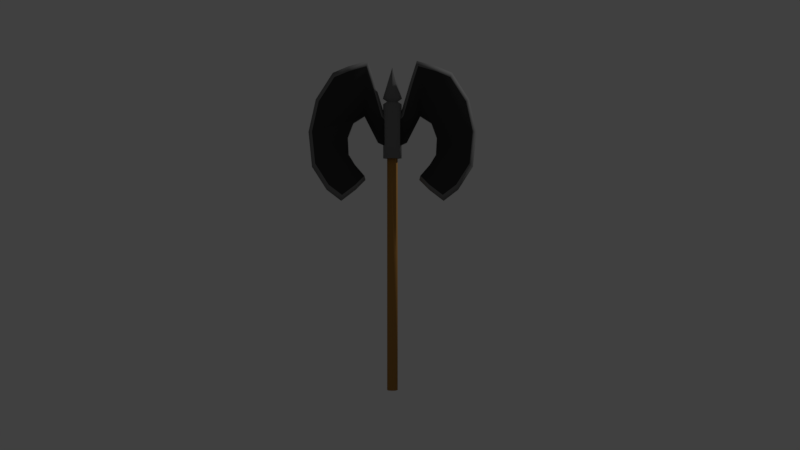 # Source: machado.blend  (saved by Blender 2.79.0; exported with 4.5.12 LTS)
import bpy
from mathutils import Matrix  # noqa: F401  (used for matrix-valued properties, if any)

bpy.ops.wm.read_factory_settings(use_empty=True)
scene = bpy.context.scene
scene.name = 'Scene'

# ---- collections
col_collection_1 = bpy.data.collections.new('Collection 1'); scene.collection.children.link(col_collection_1)

# ---- materials (node trees are filled in below, after node groups)
mat_corpo_001 = bpy.data.materials.new('corpo.001')
mat_corpo_001.alpha_threshold = 0.0
mat_corpo_001.use_transparent_shadow = False
mat_corpo_001.diffuse_color = (0.8, 0.4722, 0.2239, 1.0)
mat_corpo_001.specular_color = (0.7991, 0.4735, 0.2232)
mat_corpo_001.roughness = 0.5
mat_corpo_001.specular_intensity = 0.09091
mat_olhos_001 = bpy.data.materials.new('olhos.001')
mat_olhos_001.alpha_threshold = 0.0
mat_olhos_001.use_transparent_shadow = False
mat_olhos_001.diffuse_color = (1.0, 1.0, 1.0, 1.0)
mat_olhos_001.roughness = 0.5
mat_olho_003 = bpy.data.materials.new('olho.003')
mat_olho_003.alpha_threshold = 0.0
mat_olho_003.use_transparent_shadow = False
mat_olho_003.diffuse_color = (0.05439, 0.224, 0.8, 1.0)
mat_olho_003.roughness = 0.5
mat_olho_002 = bpy.data.materials.new('olho.002')
mat_olho_002.alpha_threshold = 0.0
mat_olho_002.use_transparent_shadow = False
mat_olho_002.diffuse_color = (0.0, 0.0, 0.0, 1.0)
mat_olho_002.roughness = 0.5
mat_sombrancelha_001 = bpy.data.materials.new('sombrancelha.001')
mat_sombrancelha_001.alpha_threshold = 0.0
mat_sombrancelha_001.use_transparent_shadow = False
mat_sombrancelha_001.diffuse_color = (0.8, 0.6861, 0.1371, 1.0)
mat_sombrancelha_001.roughness = 0.5
mat_sombrancelha_001.specular_intensity = 0.0
mat_sapato_001 = bpy.data.materials.new('sapato.001')
mat_sapato_001.alpha_threshold = 0.0
mat_sapato_001.use_transparent_shadow = False
mat_sapato_001.diffuse_color = (0.1626, 0.0695, 0.01359, 1.0)
mat_sapato_001.roughness = 0.5
mat_sapato_001.specular_intensity = 0.0
mat_cabo = bpy.data.materials.new('cabo')
mat_cabo.alpha_threshold = 0.0
mat_cabo.use_transparent_shadow = False
mat_cabo.diffuse_color = (0.4385, 0.2171, 0.05498, 1.0)
mat_cabo.roughness = 0.5
mat_cabo.specular_intensity = 0.0
mat_lamina = bpy.data.materials.new('lamina')
mat_lamina.alpha_threshold = 0.0
mat_lamina.use_transparent_shadow = False
mat_lamina.diffuse_color = (0.2079, 0.2079, 0.2079, 1.0)
mat_lamina.roughness = 0.5
mat_lamina.specular_intensity = 0.125
mat_lam = bpy.data.materials.new('lam')
mat_lam.alpha_threshold = 0.0
mat_lam.use_transparent_shadow = False
mat_lam.diffuse_color = (0.04696, 0.04696, 0.04696, 1.0)
mat_lam.roughness = 0.5
mat_lam.specular_intensity = 0.05682

# ---- material node trees

# ---- world
world_world = bpy.data.worlds.new('World'); scene.world = world_world
world_world.color = (0.05088, 0.05088, 0.05088)
world_world.use_sun_shadow = False
world_world.sun_shadow_jitter_overblur = 0.0
world_world.cycles.sampling_method = 'MANUAL'

# ---- cameras
cam_camera_002 = bpy.data.cameras.new('Camera.002')
cam_camera_002.clip_end = 100.0
cam_camera_002.lens = 35.0
cam_camera_002.sensor_width = 32.0
cam_camera_002.sensor_height = 18.0
cam_camera_002.ortho_scale = 7.314
cam_camera_002.dof.focus_distance = 0.0
cam_camera_002.dof.aperture_fstop = 128.0
cam_camera_002.dof.aperture_blades = 6
cam_camera_001 = bpy.data.cameras.new('Camera.001')
cam_camera_001.clip_end = 100.0
cam_camera_001.lens = 35.0
cam_camera_001.sensor_width = 32.0
cam_camera_001.sensor_height = 18.0
cam_camera_001.ortho_scale = 7.314
cam_camera_001.dof.focus_distance = 0.0
cam_camera_001.dof.aperture_fstop = 128.0
cam_camera_001.dof.aperture_blades = 6

# ---- lights
light_lamp_002 = bpy.data.lights.new('Lamp.002', 'POINT')
light_lamp_002.transmission_factor = 0.0
light_lamp_002.energy = 100.0
light_lamp_002.shadow_buffer_clip_start = 0.5
light_lamp_002.shadow_soft_size = 0.1
light_lamp_002.shadow_maximum_resolution = 0.006
light_lamp_002.use_absolute_resolution = True
light_lamp_001 = bpy.data.lights.new('Lamp.001', 'POINT')
light_lamp_001.transmission_factor = 0.0
light_lamp_001.energy = 100.0
light_lamp_001.shadow_buffer_clip_start = 0.5
light_lamp_001.shadow_soft_size = 0.1
light_lamp_001.shadow_maximum_resolution = 0.006
light_lamp_001.use_absolute_resolution = True
light_lamp = bpy.data.lights.new('Lamp', 'POINT')
light_lamp.transmission_factor = 0.0
light_lamp.cutoff_distance = 30.0
light_lamp.energy = 100.0
light_lamp.shadow_buffer_clip_start = 1.001
light_lamp.shadow_soft_size = 0.1
light_lamp.shadow_maximum_resolution = 0.006
light_lamp.use_absolute_resolution = True

# ---- meshes
me_cube_011 = bpy.data.meshes.new('Cube.011')
me_cube_011.from_pydata([(-2.173e-08, 0.05217, 0.02424), (-2.173e-08, 0.05217, 2.302), (0.03434, 0.03689, 0.02424), (0.03434, 0.03689, 2.302), (0.04856, -1.767e-09, 0.02424), (0.04856, 4.65e-08, 2.302), (0.03434, -0.03689, 0.02424), (0.03434, -0.03689, 2.302), (-2.69e-08, -0.05217, 0.02424), (-2.69e-08, -0.05217, 2.302), (-0.03434, -0.03689, 0.02424), (-0.03434, -0.03689, 2.302), (-0.04856, 1.136e-09, 0.02424), (-0.04856, 4.941e-08, 2.302), (-0.03434, 0.03689, 0.02424), (-0.03434, 0.03689, 2.302), (-0.03045, 0.02868, 2.22), (-0.1332, 0.02868, 2.266), (-0.2564, 0.02868, 2.504), (-0.3591, 0.02868, 2.44), (-0.4084, 0.02868, 2.307), (-0.4002, 0.02868, 2.157), (-0.3427, 0.02868, 2.065), (-0.2564, 0.02868, 1.967), (-0.3386, 0.02868, 1.886), (-0.4618, 0.02868, 1.794), (-0.585, 0.02868, 1.886), (-0.7083, 0.02868, 2.077), (-0.737, 0.02868, 2.365), (-0.6754, 0.02868, 2.636), (-0.5316, 0.02868, 2.855), (-0.4043, 0.02868, 2.907), (-0.2359, 0.02868, 2.954), (-0.1866, 0.02868, 2.804), (-0.1003, 0.02868, 2.503), (-0.01402, 0.02868, 2.405), (-0.03045, -0.03393, 2.22), (-0.1332, -0.03393, 2.266), (-0.2564, -0.03393, 2.504), (-0.3591, -0.03393, 2.44), (-0.4084, -0.03393, 2.307), (-0.4002, -0.03393, 2.157), (-0.3427, -0.03393, 2.065), (-0.2564, -0.03393, 1.967), (-0.3386, -0.03393, 1.886), (-0.4618, -0.03393, 1.794), (-0.585, -0.03392, 1.886), (-0.7083, -0.03393, 2.077), (-0.737, -0.03393, 2.365), (-0.6754, -0.03393, 2.636), (-0.5316, -0.03393, 2.855), (-0.4043, -0.03393, 2.907), (-0.2359, -0.03393, 2.954), (-0.1866, -0.03393, 2.804), (-0.1003, -0.03393, 2.503), (-0.01402, -0.03393, 2.405), (-0.02991, -0.002625, 2.223), (-0.1129, -0.002625, 2.273), (-0.2472, -0.002625, 2.514), (-0.3592, -0.002625, 2.445), (-0.4129, -0.002625, 2.3), (-0.4039, -0.002625, 2.137), (-0.3413, -0.002625, 2.036), (-0.2472, -0.002625, 1.929), (-0.3368, -0.002625, 1.841), (-0.4711, -0.002625, 1.74), (-0.6054, -0.002624, 1.841), (-0.7398, -0.002625, 2.049), (-0.7711, -0.002625, 2.363), (-0.7039, -0.002625, 2.658), (-0.5472, -0.002625, 2.897), (-0.4084, -0.002625, 2.954), (-0.2248, -0.002625, 3.004), (-0.1711, -0.002625, 2.841), (-0.07708, -0.002625, 2.531), (-0.012, -0.002625, 2.424), (0.03045, 0.02868, 2.22), (0.1332, 0.02868, 2.266), (0.2564, 0.02868, 2.504), (0.3591, 0.02868, 2.44), (0.4084, 0.02868, 2.307), (0.4002, 0.02868, 2.157), (0.3427, 0.02868, 2.065), (0.2564, 0.02868, 1.967), (0.3386, 0.02868, 1.886), (0.4618, 0.02868, 1.794), (0.585, 0.02868, 1.886), (0.7083, 0.02868, 2.077), (0.737, 0.02868, 2.365), (0.6754, 0.02868, 2.636), (0.5316, 0.02868, 2.855), (0.4043, 0.02868, 2.907), (0.2359, 0.02868, 2.954), (0.1866, 0.02868, 2.804), (0.1003, 0.02868, 2.503), (0.01402, 0.02868, 2.405), (0.03045, -0.03393, 2.22), (0.1332, -0.03393, 2.266), (0.2564, -0.03393, 2.504), (0.3591, -0.03393, 2.44), (0.4084, -0.03393, 2.307), (0.4002, -0.03393, 2.157), (0.3427, -0.03393, 2.065), (0.2564, -0.03393, 1.967), (0.3386, -0.03393, 1.886), (0.4618, -0.03393, 1.794), (0.585, -0.03392, 1.886), (0.7083, -0.03393, 2.077), (0.737, -0.03393, 2.365), (0.6754, -0.03393, 2.636), (0.5316, -0.03393, 2.855), (0.4043, -0.03393, 2.907), (0.2359, -0.03393, 2.954), (0.1866, -0.03393, 2.804), (0.1003, -0.03393, 2.503), (0.01402, -0.03393, 2.405), (0.02991, -0.002625, 2.223), (0.1129, -0.002625, 2.273), (0.2472, -0.002625, 2.514), (0.3592, -0.002625, 2.445), (0.4129, -0.002625, 2.3), (0.4039, -0.002625, 2.137), (0.3413, -0.002625, 2.036), (0.2472, -0.002625, 1.929), (0.3368, -0.002625, 1.841), (0.4711, -0.002625, 1.74), (0.6054, -0.002624, 1.841), (0.7398, -0.002625, 2.049), (0.7711, -0.002625, 2.363), (0.7039, -0.002625, 2.658), (0.5472, -0.002625, 2.897), (0.4084, -0.002625, 2.954), (0.2248, -0.002625, 3.004), (0.1711, -0.002625, 2.841), (0.07708, -0.002625, 2.531), (0.012, -0.002625, 2.424), (0.03524, 0.03786, 2.636), (-2.335e-08, 0.05354, 2.636), (-2.138e-08, 0.09129, 2.124), (-2.138e-08, 0.09129, 2.614), (0.06009, 0.06455, 2.124), (0.06009, 0.06455, 2.614), (0.08498, 4.104e-08, 2.124), (0.08498, 5.142e-08, 2.614), (0.06009, -0.06455, 2.124), (0.06009, -0.06455, 2.614), (-3.043e-08, -0.09129, 2.124), (-3.043e-08, -0.09129, 2.614), (-0.06009, -0.06455, 2.124), (-0.06009, -0.06455, 2.614), (-0.08498, 4.612e-08, 2.124), (-0.08498, 5.65e-08, 2.614), (-0.06009, 0.06455, 2.124), (-0.06009, 0.06455, 2.614), (0.04984, 5.379e-08, 2.636), (0.03524, -0.03786, 2.636), (-2.866e-08, -0.05354, 2.636), (-0.03524, -0.03786, 2.636), (-0.04984, 5.676e-08, 2.636), (-0.03524, 0.03786, 2.636), (0.06249, 0.06713, 2.663), (-1.216e-07, 0.09494, 2.663), (0.08837, 5.298e-08, 2.663), (0.06249, -0.06713, 2.663), (-1.31e-07, -0.09494, 2.663), (-0.06249, -0.06713, 2.663), (-0.08837, 5.826e-08, 2.663), (-0.06249, 0.06713, 2.663), (-2.37e-07, 6.246e-08, 2.947), (-2.373e-07, 6.246e-08, 2.947), (-2.37e-07, 6.277e-08, 2.947), (-2.37e-07, 6.246e-08, 2.947), (-2.373e-07, 6.246e-08, 2.947), (-2.37e-07, 6.246e-08, 2.947), (-2.37e-07, 6.277e-08, 2.947), (-2.37e-07, 6.246e-08, 2.947)], [], [(0, 1, 3, 2), (2, 3, 5, 4), (4, 5, 7, 6), (6, 7, 9, 8), (8, 9, 11, 10), (10, 11, 13, 12), (3, 1, 15, 13, 11, 9, 7, 5), (12, 13, 15, 14), (14, 15, 1, 0), (0, 2, 4, 6, 8, 10, 12, 14), (17, 18, 19, 20, 21, 22, 23, 24, 25, 26, 27, 28, 29, 30, 31, 32, 33, 34, 35, 16), (37, 36, 55, 54, 53, 52, 51, 50, 49, 48, 47, 46, 45, 44, 43, 42, 41, 40, 39, 38), (57, 56, 36, 37), (58, 57, 37, 38), (59, 58, 38, 39), (60, 59, 39, 40), (61, 60, 40, 41), (62, 61, 41, 42), (63, 62, 42, 43), (64, 63, 43, 44), (65, 64, 44, 45), (66, 65, 45, 46), (67, 66, 46, 47), (68, 67, 47, 48), (69, 68, 48, 49), (70, 69, 49, 50), (71, 70, 50, 51), (72, 71, 51, 52), (73, 72, 52, 53), (74, 73, 53, 54), (75, 74, 54, 55), (56, 75, 55, 36), (16, 35, 75, 56), (35, 34, 74, 75), (34, 33, 73, 74), (33, 32, 72, 73), (32, 31, 71, 72), (31, 30, 70, 71), (30, 29, 69, 70), (29, 28, 68, 69), (28, 27, 67, 68), (27, 26, 66, 67), (26, 25, 65, 66), (25, 24, 64, 65), (24, 23, 63, 64), (23, 22, 62, 63), (22, 21, 61, 62), (21, 20, 60, 61), (20, 19, 59, 60), (19, 18, 58, 59), (18, 17, 57, 58), (17, 16, 56, 57), (77, 76, 95, 94, 93, 92, 91, 90, 89, 88, 87, 86, 85, 84, 83, 82, 81, 80, 79, 78), (97, 98, 99, 100, 101, 102, 103, 104, 105, 106, 107, 108, 109, 110, 111, 112, 113, 114, 115, 96), (117, 97, 96, 116), (118, 98, 97, 117), (119, 99, 98, 118), (120, 100, 99, 119), (121, 101, 100, 120), (122, 102, 101, 121), (123, 103, 102, 122), (124, 104, 103, 123), (125, 105, 104, 124), (126, 106, 105, 125), (127, 107, 106, 126), (128, 108, 107, 127), (129, 109, 108, 128), (130, 110, 109, 129), (131, 111, 110, 130), (132, 112, 111, 131), (133, 113, 112, 132), (134, 114, 113, 133), (135, 115, 114, 134), (116, 96, 115, 135), (76, 116, 135, 95), (95, 135, 134, 94), (94, 134, 133, 93), (93, 133, 132, 92), (92, 132, 131, 91), (91, 131, 130, 90), (90, 130, 129, 89), (89, 129, 128, 88), (88, 128, 127, 87), (87, 127, 126, 86), (86, 126, 125, 85), (85, 125, 124, 84), (84, 124, 123, 83), (83, 123, 122, 82), (82, 122, 121, 81), (81, 121, 120, 80), (80, 120, 119, 79), (79, 119, 118, 78), (78, 118, 117, 77), (77, 117, 116, 76), (157, 156, 164, 165), (143, 141, 136, 154), (138, 139, 141, 140), (136, 137, 161, 160), (149, 147, 156, 157), (140, 141, 143, 142), (154, 136, 160, 162), (139, 153, 159, 137), (142, 143, 145, 144), (158, 157, 165, 166), (147, 145, 155, 156), (144, 145, 147, 146), (137, 159, 167, 161), (153, 151, 158, 159), (146, 147, 149, 148), (160, 161, 169, 168), (145, 143, 154, 155), (148, 149, 151, 150), (141, 139, 137, 136), (155, 154, 162, 163), (150, 151, 153, 152), (159, 158, 166, 167), (151, 149, 157, 158), (152, 153, 139, 138), (138, 140, 142, 144, 146, 148, 150, 152), (156, 155, 163, 164), (168, 169, 175, 174, 173, 172, 171, 170), (163, 162, 170, 171), (165, 164, 172, 173), (167, 166, 174, 175), (162, 160, 168, 170), (164, 163, 171, 172), (166, 165, 173, 174), (161, 167, 175, 169)])
me_cube_011.polygons.foreach_set('use_smooth', [True] * 128)
me_cube_011.polygons.foreach_set('material_index', [6, 6, 6, 6, 6, 6, 6, 6, 6, 6, 8, 8, 7, 7, 7, 7, 7, 7, 7, 7, 7, 7, 7, 7, 7, 7, 7, 7, 7, 7, 7, 7, 7, 7, 7, 7, 7, 7, 7, 7, 7, 7, 7, 7, 7, 7, 7, 7, 7, 7, 7, 7, 8, 8, 7, 7, 7, 7, 7, 7, 7, 7, 7, 7, 7, 7, 7, 7, 7, 7, 7, 7, 7, 7, 7, 7, 7, 7, 7, 7, 7, 7, 7, 7, 7, 7, 7, 7, 7, 7, 7, 7, 7, 7, 7, 7, 7, 7, 7, 7, 7, 7, 7, 7, 7, 7, 7, 7, 7, 7, 7, 7, 7, 7, 7, 7, 7, 7, 7, 7, 7, 7, 7, 7, 7, 7, 7, 7])
me_cube_011.materials.append(mat_corpo_001)
me_cube_011.materials.append(mat_olhos_001)
me_cube_011.materials.append(mat_olho_003)
me_cube_011.materials.append(mat_olho_002)
me_cube_011.materials.append(mat_sombrancelha_001)
me_cube_011.materials.append(mat_sapato_001)
me_cube_011.materials.append(mat_cabo)
me_cube_011.materials.append(mat_lamina)
me_cube_011.materials.append(mat_lam)
me_cube_011.use_remesh_preserve_volume = False
me_cube_011.use_remesh_preserve_attributes = False
me_cube_011.use_mirror_vertex_groups = False
me_cube_011.update()
me_cube_011.normals_split_custom_set([tuple(v) for v in zip(*[iter([-3.239e-08, 0.7798, -0.626, -3.239e-08, 0.7798, 0.626, 0.5627, 0.5348, 0.6304, 0.5627, 0.5348, -0.6304, 0.5627, 0.5348, -0.6304, 0.5627, 0.5348, 0.6304, 0.773, -4.716e-08, 0.6344, 0.773, -4.716e-08, -0.6344, 0.773, -4.716e-08, -0.6344, 0.773, -4.716e-08, 0.6344, 0.5627, -0.5348, 0.6304, 0.5627, -0.5348, -0.6304, 0.5627, -0.5348, -0.6304, 0.5627, -0.5348, 0.6304, -1.296e-07, -0.7798, 0.626, -1.245e-07, -0.7798, -0.626, -1.245e-07, -0.7798, -0.626, -1.296e-07, -0.7798, 0.626, -0.5627, -0.5348, 0.6304, -0.5627, -0.5348, -0.6304, -0.5627, -0.5348, -0.6304, -0.5627, -0.5348, 0.6304, -0.773, -3.144e-08, 0.6344, -0.773, -3.144e-08, -0.6344, 0.5627, 0.5348, 0.6304, -3.239e-08, 0.7798, 0.626, -0.5627, 0.5348, 0.6304, -0.773, -3.144e-08, 0.6344, -0.5627, -0.5348, 0.6304, -1.296e-07, -0.7798, 0.626, 0.5627, -0.5348, 0.6304, 0.773, -4.716e-08, 0.6344, -0.773, -3.144e-08, -0.6344, -0.773, -3.144e-08, 0.6344, -0.5627, 0.5348, 0.6304, -0.5627, 0.5348, -0.6304, -0.5627, 0.5348, -0.6304, -0.5627, 0.5348, 0.6304, -3.239e-08, 0.7798, 0.626, -3.239e-08, 0.7798, -0.626, -3.239e-08, 0.7798, -0.626, 0.5627, 0.5348, -0.6304, 0.773, -4.716e-08, -0.6344, 0.5627, -0.5348, -0.6304, -1.245e-07, -0.7798, -0.626, -0.5627, -0.5348, -0.6304, -0.773, -3.144e-08, -0.6344, -0.5627, 0.5348, -0.6304, -0.639, 0.4883, -0.5944, -0.1238, 0.1787, -0.9761, 0.6364, 0.5899, -0.4971, 0.7746, 0.616, -0.1436, 0.8384, 0.5123, 0.186, 0.7224, 0.4761, 0.5015, 0.8078, 0.5074, 0.3001, 0.2487, 0.9285, -0.2758, 0.04023, 0.9325, -0.359, -0.2503, 0.9441, -0.2144, -0.3662, 0.9245, -0.1056, -0.3953, 0.9181, 0.0288, -0.3657, 0.9194, 0.1447, -0.2546, 0.9283, 0.2709, -0.1012, 0.9515, 0.2905, 0.2751, 0.9094, 0.3119, 0.3996, 0.9085, 0.1219, 0.3797, 0.9014, 0.2081, 0.6794, 0.7283, 0.08974, 0.428, 0.4468, -0.7856, -0.639, -0.4882, -0.5944, 0.428, -0.4468, -0.7856, 0.6794, -0.7283, 0.08974, 0.3797, -0.9014, 0.2081, 0.3996, -0.9085, 0.1219, 0.2751, -0.9094, 0.3119, -0.1012, -0.9515, 0.2905, -0.2546, -0.9283, 0.2709, -0.3657, -0.9194, 0.1447, -0.3953, -0.9181, 0.0288, -0.3662, -0.9245, -0.1056, -0.2503, -0.9441, -0.2144, 0.04023, -0.9325, -0.359, 0.2487, -0.9285, -0.2758, 0.8078, -0.5074, 0.3001, 0.7224, -0.4761, 0.5015, 0.8384, -0.5123, 0.186, 0.7746, -0.616, -0.1436, 0.6364, -0.5899, -0.4971, -0.1238, -0.1787, -0.9761, -0.66, 4.927e-08, -0.7512, 0.5269, 1.572e-08, -0.8499, 0.428, -0.4468, -0.7856, -0.639, -0.4882, -0.5944, -0.3003, 3.573e-08, -0.9538, -0.66, 4.927e-08, -0.7512, -0.639, -0.4882, -0.5944, -0.1238, -0.1787, -0.9761, 0.7592, 1.901e-07, -0.6509, -0.3003, 3.573e-08, -0.9538, -0.1238, -0.1787, -0.9761, 0.6364, -0.5899, -0.4971, 0.9929, 3.055e-07, -0.1187, 0.7592, 1.901e-07, -0.6509, 0.6364, -0.5899, -0.4971, 0.7746, -0.616, -0.1436, 0.9277, 2.245e-07, 0.3734, 0.9929, 3.055e-07, -0.1187, 0.7746, -0.616, -0.1436, 0.8384, -0.5123, 0.186, 0.784, -1.942e-07, 0.6208, 0.9277, 2.245e-07, 0.3734, 0.8384, -0.5123, 0.186, 0.7224, -0.4761, 0.5015, 0.9462, -5.548e-07, -0.3236, 0.784, -1.942e-07, 0.6208, 0.7224, -0.4761, 0.5015, 0.8078, -0.5074, 0.3001, 0.6349, -2.995e-08, -0.7726, 0.9462, -5.548e-07, -0.3236, 0.8078, -0.5074, 0.3001, 0.2487, -0.9285, -0.2758, -0.0385, -1.39e-06, -0.9993, 0.6349, -2.995e-08, -0.7726, 0.2487, -0.9285, -0.2758, 0.04023, -0.9325, -0.359, -0.708, 4.06e-06, -0.7062, -0.0385, -1.39e-06, -0.9993, 0.04023, -0.9325, -0.359, -0.2503, -0.9441, -0.2144, -0.9298, -1.615e-06, -0.3681, -0.708, 4.06e-06, -0.7062, -0.2503, -0.9441, -0.2144, -0.3662, -0.9245, -0.1056, -0.9986, -3.043e-08, 0.05348, -0.9298, -1.615e-06, -0.3681, -0.3662, -0.9245, -0.1056, -0.3953, -0.9181, 0.0288, -0.9124, 1.098e-07, 0.4093, -0.9986, -3.043e-08, 0.05348, -0.3953, -0.9181, 0.0288, -0.3657, -0.9194, 0.1447, -0.6026, -1.547e-07, 0.7981, -0.9124, 1.098e-07, 0.4093, -0.3657, -0.9194, 0.1447, -0.2546, -0.9283, 0.2709, -0.3146, -1.73e-07, 0.9492, -0.6026, -1.547e-07, 0.7981, -0.2546, -0.9283, 0.2709, -0.1012, -0.9515, 0.2905, 0.4122, 3.362e-07, 0.9111, -0.3146, -1.73e-07, 0.9492, -0.1012, -0.9515, 0.2905, 0.2751, -0.9094, 0.3119, 0.9527, 2.507e-07, 0.3039, 0.4122, 3.362e-07, 0.9111, 0.2751, -0.9094, 0.3119, 0.3996, -0.9085, 0.1219, 0.9088, -2.377e-08, 0.4172, 0.9527, 2.507e-07, 0.3039, 0.3996, -0.9085, 0.1219, 0.3797, -0.9014, 0.2081, 0.9375, 1.708e-07, 0.348, 0.9088, -2.377e-08, 0.4172, 0.3797, -0.9014, 0.2081, 0.6794, -0.7283, 0.08974, 0.5269, 1.572e-08, -0.8499, 0.9375, 1.708e-07, 0.348, 0.6794, -0.7283, 0.08974, 0.428, -0.4468, -0.7856, 0.428, 0.4468, -0.7856, 0.6794, 0.7283, 0.08974, 0.9375, 1.708e-07, 0.348, 0.5269, 1.572e-08, -0.8499, 0.6794, 0.7283, 0.08974, 0.3797, 0.9014, 0.2081, 0.9088, -2.377e-08, 0.4172, 0.9375, 1.708e-07, 0.348, 0.3797, 0.9014, 0.2081, 0.3996, 0.9085, 0.1219, 0.9527, 2.507e-07, 0.3039, 0.9088, -2.377e-08, 0.4172, 0.3996, 0.9085, 0.1219, 0.2751, 0.9094, 0.3119, 0.4122, 3.362e-07, 0.9111, 0.9527, 2.507e-07, 0.3039, 0.2751, 0.9094, 0.3119, -0.1012, 0.9515, 0.2905, -0.3146, -1.73e-07, 0.9492, 0.4122, 3.362e-07, 0.9111, -0.1012, 0.9515, 0.2905, -0.2546, 0.9283, 0.2709, -0.6026, -1.547e-07, 0.7981, -0.3146, -1.73e-07, 0.9492, -0.2546, 0.9283, 0.2709, -0.3657, 0.9194, 0.1447, -0.9124, 1.098e-07, 0.4093, -0.6026, -1.547e-07, 0.7981, -0.3657, 0.9194, 0.1447, -0.3953, 0.9181, 0.0288, -0.9986, -3.043e-08, 0.05348, -0.9124, 1.098e-07, 0.4093, -0.3953, 0.9181, 0.0288, -0.3662, 0.9245, -0.1056, -0.9298, -1.615e-06, -0.3681, -0.9986, -3.043e-08, 0.05348, -0.3662, 0.9245, -0.1056, -0.2503, 0.9441, -0.2144, -0.708, 4.06e-06, -0.7062, -0.9298, -1.615e-06, -0.3681, -0.2503, 0.9441, -0.2144, 0.04023, 0.9325, -0.359, -0.0385, -1.39e-06, -0.9993, -0.708, 4.06e-06, -0.7062, 0.04023, 0.9325, -0.359, 0.2487, 0.9285, -0.2758, 0.6349, -2.995e-08, -0.7726, -0.0385, -1.39e-06, -0.9993, 0.2487, 0.9285, -0.2758, 0.8078, 0.5074, 0.3001, 0.9462, -5.548e-07, -0.3236, 0.6349, -2.995e-08, -0.7726, 0.8078, 0.5074, 0.3001, 0.7224, 0.4761, 0.5015, 0.784, -1.942e-07, 0.6208, 0.9462, -5.548e-07, -0.3236, 0.7224, 0.4761, 0.5015, 0.8384, 0.5123, 0.186, 0.9277, 2.245e-07, 0.3734, 0.784, -1.942e-07, 0.6208, 0.8384, 0.5123, 0.186, 0.7746, 0.616, -0.1436, 0.9929, 3.055e-07, -0.1187, 0.9277, 2.245e-07, 0.3734, 0.7746, 0.616, -0.1436, 0.6364, 0.5899, -0.4971, 0.7592, 1.901e-07, -0.6509, 0.9929, 3.055e-07, -0.1187, 0.6364, 0.5899, -0.4971, -0.1238, 0.1787, -0.9761, -0.3003, 3.573e-08, -0.9538, 0.7592, 1.901e-07, -0.6509, -0.1238, 0.1787, -0.9761, -0.639, 0.4883, -0.5944, -0.66, 4.927e-08, -0.7512, -0.3003, 3.573e-08, -0.9538, -0.639, 0.4883, -0.5944, 0.428, 0.4468, -0.7856, 0.5269, 1.572e-08, -0.8499, -0.66, 4.927e-08, -0.7512, 0.639, 0.4883, -0.5944, -0.428, 0.4468, -0.7856, -0.6794, 0.7283, 0.08974, -0.3797, 0.9014, 0.2081, -0.3996, 0.9085, 0.1219, -0.2751, 0.9094, 0.3119, 0.1012, 0.9515, 0.2905, 0.2546, 0.9283, 0.2709, 0.3657, 0.9194, 0.1447, 0.3953, 0.9181, 0.0288, 0.3662, 0.9245, -0.1056, 0.2503, 0.9441, -0.2144, -0.04023, 0.9325, -0.359, -0.2487, 0.9285, -0.2758, -0.8078, 0.5074, 0.3001, -0.7224, 0.4761, 0.5015, -0.8384, 0.5123, 0.186, -0.7746, 0.616, -0.1436, -0.6364, 0.5899, -0.4971, 0.1238, 0.1787, -0.9761, 0.639, -0.4882, -0.5944, 0.1238, -0.1787, -0.9761, -0.6364, -0.5899, -0.4971, -0.7746, -0.616, -0.1436, -0.8384, -0.5123, 0.186, -0.7224, -0.4761, 0.5015, -0.8078, -0.5074, 0.3001, -0.2487, -0.9285, -0.2758, -0.04023, -0.9325, -0.359, 0.2503, -0.9441, -0.2144, 0.3662, -0.9245, -0.1056, 0.3953, -0.9181, 0.0288, 0.3657, -0.9194, 0.1447, 0.2546, -0.9283, 0.2709, 0.1012, -0.9515, 0.2905, -0.2751, -0.9094, 0.3119, -0.3996, -0.9085, 0.1219, -0.3797, -0.9014, 0.2081, -0.6794, -0.7283, 0.08974, -0.428, -0.4468, -0.7856, 0.66, -6.898e-08, -0.7512, 0.639, -0.4882, -0.5944, -0.428, -0.4468, -0.7856, -0.5269, -1.09e-07, -0.8499, 0.3003, -3.573e-08, -0.9538, 0.1238, -0.1787, -0.9761, 0.639, -0.4882, -0.5944, 0.66, -6.898e-08, -0.7512, -0.7592, -5.138e-09, -0.6509, -0.6364, -0.5899, -0.4971, 0.1238, -0.1787, -0.9761, 0.3003, -3.573e-08, -0.9538, -0.9929, 1.583e-07, -0.1187, -0.7746, -0.616, -0.1436, -0.6364, -0.5899, -0.4971, -0.7592, -5.138e-09, -0.6509, -0.9277, -1.533e-07, 0.3734, -0.8384, -0.5123, 0.186, -0.7746, -0.616, -0.1436, -0.9929, 1.583e-07, -0.1187, -0.784, -1.11e-07, 0.6208, -0.7224, -0.4761, 0.5015, -0.8384, -0.5123, 0.186, -0.9277, -1.533e-07, 0.3734, -0.9462, -3.444e-07, -0.3236, -0.8078, -0.5074, 0.3001, -0.7224, -0.4761, 0.5015, -0.784, -1.11e-07, 0.6208, -0.6349, -2.096e-07, -0.7726, -0.2487, -0.9285, -0.2758, -0.8078, -0.5074, 0.3001, -0.9462, -3.444e-07, -0.3236, 0.0385, -1.637e-06, -0.9993, -0.04023, -0.9325, -0.359, -0.2487, -0.9285, -0.2758, -0.6349, -2.096e-07, -0.7726, 0.708, 4.004e-06, -0.7062, 0.2503, -0.9441, -0.2144, -0.04023, -0.9325, -0.359, 0.0385, -1.637e-06, -0.9993, 0.9298, -1.457e-06, -0.3681, 0.3662, -0.9245, -0.1056, 0.2503, -0.9441, -0.2144, 0.708, 4.004e-06, -0.7062, 0.9986, -6.087e-08, 0.05348, 0.3953, -0.9181, 0.0288, 0.3662, -0.9245, -0.1056, 0.9298, -1.457e-06, -0.3681, 0.9124, 9.413e-08, 0.4093, 0.3657, -0.9194, 0.1447, 0.3953, -0.9181, 0.0288, 0.9986, -6.087e-08, 0.05348, 0.6026, -1.16e-07, 0.7981, 0.2546, -0.9283, 0.2709, 0.3657, -0.9194, 0.1447, 0.9124, 9.413e-08, 0.4093, 0.3146, -2.076e-07, 0.9492, 0.1012, -0.9515, 0.2905, 0.2546, -0.9283, 0.2709, 0.6026, -1.16e-07, 0.7981, -0.4122, 2.185e-07, 0.9111, -0.2751, -0.9094, 0.3119, 0.1012, -0.9515, 0.2905, 0.3146, -2.076e-07, 0.9492, -0.9527, 2.131e-07, 0.3039, -0.3996, -0.9085, 0.1219, -0.2751, -0.9094, 0.3119, -0.4122, 2.185e-07, 0.9111, -0.9088, 1.189e-08, 0.4172, -0.3797, -0.9014, 0.2081, -0.3996, -0.9085, 0.1219, -0.9527, 2.131e-07, 0.3039, -0.9375, 1.679e-07, 0.348, -0.6794, -0.7283, 0.08974, -0.3797, -0.9014, 0.2081, -0.9088, 1.189e-08, 0.4172, -0.5269, -1.09e-07, -0.8499, -0.428, -0.4468, -0.7856, -0.6794, -0.7283, 0.08974, -0.9375, 1.679e-07, 0.348, -0.428, 0.4468, -0.7856, -0.5269, -1.09e-07, -0.8499, -0.9375, 1.679e-07, 0.348, -0.6794, 0.7283, 0.08974, -0.6794, 0.7283, 0.08974, -0.9375, 1.679e-07, 0.348, -0.9088, 1.189e-08, 0.4172, -0.3797, 0.9014, 0.2081, -0.3797, 0.9014, 0.2081, -0.9088, 1.189e-08, 0.4172, -0.9527, 2.131e-07, 0.3039, -0.3996, 0.9085, 0.1219, -0.3996, 0.9085, 0.1219, -0.9527, 2.131e-07, 0.3039, -0.4122, 2.185e-07, 0.9111, -0.2751, 0.9094, 0.3119, -0.2751, 0.9094, 0.3119, -0.4122, 2.185e-07, 0.9111, 0.3146, -2.076e-07, 0.9492, 0.1012, 0.9515, 0.2905, 0.1012, 0.9515, 0.2905, 0.3146, -2.076e-07, 0.9492, 0.6026, -1.16e-07, 0.7981, 0.2546, 0.9283, 0.2709, 0.2546, 0.9283, 0.2709, 0.6026, -1.16e-07, 0.7981, 0.9124, 9.413e-08, 0.4093, 0.3657, 0.9194, 0.1447, 0.3657, 0.9194, 0.1447, 0.9124, 9.413e-08, 0.4093, 0.9986, -6.087e-08, 0.05348, 0.3953, 0.9181, 0.0288, 0.3953, 0.9181, 0.0288, 0.9986, -6.087e-08, 0.05348, 0.9298, -1.457e-06, -0.3681, 0.3662, 0.9245, -0.1056, 0.3662, 0.9245, -0.1056, 0.9298, -1.457e-06, -0.3681, 0.708, 4.004e-06, -0.7062, 0.2503, 0.9441, -0.2144, 0.2503, 0.9441, -0.2144, 0.708, 4.004e-06, -0.7062, 0.0385, -1.637e-06, -0.9993, -0.04023, 0.9325, -0.359, -0.04023, 0.9325, -0.359, 0.0385, -1.637e-06, -0.9993, -0.6349, -2.096e-07, -0.7726, -0.2487, 0.9285, -0.2758, -0.2487, 0.9285, -0.2758, -0.6349, -2.096e-07, -0.7726, -0.9462, -3.444e-07, -0.3236, -0.8078, 0.5074, 0.3001, -0.8078, 0.5074, 0.3001, -0.9462, -3.444e-07, -0.3236, -0.784, -1.11e-07, 0.6208, -0.7224, 0.4761, 0.5015, -0.7224, 0.4761, 0.5015, -0.784, -1.11e-07, 0.6208, -0.9277, -1.533e-07, 0.3734, -0.8384, 0.5123, 0.186, -0.8384, 0.5123, 0.186, -0.9277, -1.533e-07, 0.3734, -0.9929, 1.583e-07, -0.1187, -0.7746, 0.616, -0.1436, -0.7746, 0.616, -0.1436, -0.9929, 1.583e-07, -0.1187, -0.7592, -5.138e-09, -0.6509, -0.6364, 0.5899, -0.4971, -0.6364, 0.5899, -0.4971, -0.7592, -5.138e-09, -0.6509, 0.3003, -3.573e-08, -0.9538, 0.1238, 0.1787, -0.9761, 0.1238, 0.1787, -0.9761, 0.3003, -3.573e-08, -0.9538, 0.66, -6.898e-08, -0.7512, 0.639, 0.4883, -0.5944, 0.639, 0.4883, -0.5944, 0.66, -6.898e-08, -0.7512, -0.5269, -1.09e-07, -0.8499, -0.428, 0.4468, -0.7856, -0.7366, -0.6754, 0.03396, -1.662e-07, -0.9994, 0.03429, -9.409e-07, -0.9579, -0.287, -0.6903, -0.6641, -0.2872, 0.8969, -1.889e-07, 0.4422, 0.647, 0.6186, 0.4458, 0.7366, 0.6754, 0.03396, 0.9994, -4.987e-07, 0.0337, -4.372e-07, 0.7798, -0.626, 4.456e-07, 0.8935, 0.449, 0.647, 0.6186, 0.4458, 0.5627, 0.5348, -0.6304, 0.7366, 0.6754, 0.03396, -1.133e-07, 0.9994, 0.03429, -4.48e-07, 0.9579, -0.287, 0.6903, 0.6641, -0.2872, -0.647, -0.6186, 0.4458, 3.866e-07, -0.8935, 0.449, -1.662e-07, -0.9994, 0.03429, -0.7366, -0.6754, 0.03396, 0.5627, 0.5348, -0.6304, 0.647, 0.6186, 0.4458, 0.8969, -1.889e-07, 0.4422, 0.773, -9.431e-08, -0.6344, 0.9994, -4.987e-07, 0.0337, 0.7366, 0.6754, 0.03396, 0.6903, 0.6641, -0.2872, 0.958, -3.169e-07, -0.2868, 4.456e-07, 0.8935, 0.449, -0.647, 0.6186, 0.4458, -0.7366, 0.6754, 0.03396, -1.133e-07, 0.9994, 0.03429, 0.773, -9.431e-08, -0.6344, 0.8969, -1.889e-07, 0.4422, 0.647, -0.6186, 0.4458, 0.5627, -0.5348, -0.6304, -0.9994, -3.374e-07, 0.0337, -0.7366, -0.6754, 0.03396, -0.6903, -0.6641, -0.2872, -0.958, -2.395e-07, -0.2868, 3.866e-07, -0.8935, 0.449, 0.647, -0.6186, 0.4458, 0.7366, -0.6754, 0.03396, -1.662e-07, -0.9994, 0.03429, 0.5627, -0.5348, -0.6304, 0.647, -0.6186, 0.4458, 3.866e-07, -0.8935, 0.449, -4.899e-07, -0.7798, -0.626, -1.133e-07, 0.9994, 0.03429, -0.7366, 0.6754, 0.03396, -0.6903, 0.6641, -0.2872, -4.48e-07, 0.9579, -0.287, -0.647, 0.6186, 0.4458, -0.8969, -1.7e-07, 0.4422, -0.9994, -3.374e-07, 0.0337, -0.7366, 0.6754, 0.03396, -4.899e-07, -0.7798, -0.626, 3.866e-07, -0.8935, 0.449, -0.647, -0.6186, 0.4458, -0.5627, -0.5348, -0.6304, 0.6903, 0.6641, -0.2872, -4.48e-07, 0.9579, -0.287, 6.796e-07, 0.9483, 0.3173, 0.5112, 0.5447, 0.6648, 0.647, -0.6186, 0.4458, 0.8969, -1.889e-07, 0.4422, 0.9994, -4.987e-07, 0.0337, 0.7366, -0.6754, 0.03396, -0.5627, -0.5348, -0.6304, -0.647, -0.6186, 0.4458, -0.8969, -1.7e-07, 0.4422, -0.773, 3.144e-08, -0.6344, 0.647, 0.6186, 0.4458, 4.456e-07, 0.8935, 0.449, -1.133e-07, 0.9994, 0.03429, 0.7366, 0.6754, 0.03396, 0.7366, -0.6754, 0.03396, 0.9994, -4.987e-07, 0.0337, 0.958, -3.169e-07, -0.2868, 0.6903, -0.6641, -0.2872, -0.773, 3.144e-08, -0.6344, -0.8969, -1.7e-07, 0.4422, -0.647, 0.6186, 0.4458, -0.5627, 0.5348, -0.6304, -0.7366, 0.6754, 0.03396, -0.9994, -3.374e-07, 0.0337, -0.958, -2.395e-07, -0.2868, -0.6903, 0.6641, -0.2872, -0.8969, -1.7e-07, 0.4422, -0.647, -0.6186, 0.4458, -0.7366, -0.6754, 0.03396, -0.9994, -3.374e-07, 0.0337, -0.5627, 0.5348, -0.6304, -0.647, 0.6186, 0.4458, 4.456e-07, 0.8935, 0.449, -4.372e-07, 0.7798, -0.626, -4.372e-07, 0.7798, -0.626, 0.5627, 0.5348, -0.6304, 0.773, -9.431e-08, -0.6344, 0.5627, -0.5348, -0.6304, -4.899e-07, -0.7798, -0.626, -0.5627, -0.5348, -0.6304, -0.773, 3.144e-08, -0.6344, -0.5627, 0.5348, -0.6304, -1.662e-07, -0.9994, 0.03429, 0.7366, -0.6754, 0.03396, 0.6903, -0.6641, -0.2872, -9.409e-07, -0.9579, -0.287, 0.5112, 0.5447, 0.6648, 6.796e-07, 0.9483, 0.3173, -0.5172, 0.4932, 0.6995, -0.9548, -4.043e-07, 0.2974, -0.5728, -0.4843, 0.6613, -2.059e-08, -0.9483, 0.3173, 0.5624, -0.5317, 0.6332, 0.9548, -1.617e-07, 0.2974, 0.6903, -0.6641, -0.2872, 0.958, -3.169e-07, -0.2868, 0.9548, -1.617e-07, 0.2974, 0.5624, -0.5317, 0.6332, -0.6903, -0.6641, -0.2872, -9.409e-07, -0.9579, -0.287, -2.059e-08, -0.9483, 0.3173, -0.5728, -0.4843, 0.6613, -0.6903, 0.6641, -0.2872, -0.958, -2.395e-07, -0.2868, -0.9548, -4.043e-07, 0.2974, -0.5172, 0.4932, 0.6995, 0.958, -3.169e-07, -0.2868, 0.6903, 0.6641, -0.2872, 0.5112, 0.5447, 0.6648, 0.9548, -1.617e-07, 0.2974, -9.409e-07, -0.9579, -0.287, 0.6903, -0.6641, -0.2872, 0.5624, -0.5317, 0.6332, -2.059e-08, -0.9483, 0.3173, -0.958, -2.395e-07, -0.2868, -0.6903, -0.6641, -0.2872, -0.5728, -0.4843, 0.6613, -0.9548, -4.043e-07, 0.2974, -4.48e-07, 0.9579, -0.287, -0.6903, 0.6641, -0.2872, -0.5172, 0.4932, 0.6995, 6.796e-07, 0.9483, 0.3173])] * 3)])

# ---- objects
ob_corpo_003 = bpy.data.objects.new('corpo.003', me_cube_011)
ob_camera = bpy.data.objects.new('Camera', cam_camera_002)
ob_lamp_002 = bpy.data.objects.new('Lamp.002', light_lamp_002)
ob_camera_001 = bpy.data.objects.new('Camera.001', cam_camera_001)
ob_lamp_001 = bpy.data.objects.new('Lamp.001', light_lamp_001)
ob_lamp = bpy.data.objects.new('Lamp', light_lamp)

# ---- transforms, parenting, visibility, modifiers, constraints
ob_corpo_003.location = (0.0, 0.0, 3.056e-14)
ob_corpo_003.scale = (0.8535, 0.6479, 0.8674)
ob_corpo_003.color = (0.8, 0.8, 0.8, 1.0)
ob_corpo_003.lineart.crease_threshold = 0.0
_vg = ob_corpo_003.vertex_groups.new(name='mixamorig:Hips')
_vg = ob_corpo_003.vertex_groups.new(name='mixamorig:Spine')
_vg = ob_corpo_003.vertex_groups.new(name='mixamorig:Spine1')
_vg = ob_corpo_003.vertex_groups.new(name='mixamorig:Spine2')
_vg = ob_corpo_003.vertex_groups.new(name='mixamorig:Neck')
_vg = ob_corpo_003.vertex_groups.new(name='mixamorig:Head')
_vg = ob_corpo_003.vertex_groups.new(name='mixamorig:LeftShoulder')
_vg = ob_corpo_003.vertex_groups.new(name='mixamorig:LeftArm')
_vg = ob_corpo_003.vertex_groups.new(name='mixamorig:LeftForeArm')
_vg = ob_corpo_003.vertex_groups.new(name='mixamorig:LeftHand')
_vg = ob_corpo_003.vertex_groups.new(name='mixamorig:LeftHandThumb1')
_vg = ob_corpo_003.vertex_groups.new(name='mixamorig:LeftHandThumb2')
_vg = ob_corpo_003.vertex_groups.new(name='mixamorig:LeftHandThumb3')
_vg = ob_corpo_003.vertex_groups.new(name='mixamorig:LeftHandIndex1')
_vg = ob_corpo_003.vertex_groups.new(name='mixamorig:LeftHandIndex2')
_vg = ob_corpo_003.vertex_groups.new(name='mixamorig:LeftHandIndex3')
_vg = ob_corpo_003.vertex_groups.new(name='mixamorig:LeftHandMiddle1')
_vg = ob_corpo_003.vertex_groups.new(name='mixamorig:LeftHandMiddle2')
_vg = ob_corpo_003.vertex_groups.new(name='mixamorig:LeftHandMiddle3')
_vg = ob_corpo_003.vertex_groups.new(name='mixamorig:LeftHandRing1')
_vg = ob_corpo_003.vertex_groups.new(name='mixamorig:LeftHandRing2')
_vg = ob_corpo_003.vertex_groups.new(name='mixamorig:LeftHandRing3')
_vg = ob_corpo_003.vertex_groups.new(name='mixamorig:LeftHandPinky1')
_vg = ob_corpo_003.vertex_groups.new(name='mixamorig:LeftHandPinky2')
_vg = ob_corpo_003.vertex_groups.new(name='mixamorig:LeftHandPinky3')
_vg = ob_corpo_003.vertex_groups.new(name='mixamorig:RightShoulder')
_vg = ob_corpo_003.vertex_groups.new(name='mixamorig:RightArm')
_vg = ob_corpo_003.vertex_groups.new(name='mixamorig:RightForeArm')
_vg = ob_corpo_003.vertex_groups.new(name='mixamorig:RightHand')
_vg = ob_corpo_003.vertex_groups.new(name='mixamorig:RightHandThumb1')
_vg = ob_corpo_003.vertex_groups.new(name='mixamorig:RightHandThumb2')
_vg = ob_corpo_003.vertex_groups.new(name='mixamorig:RightHandThumb3')
_vg = ob_corpo_003.vertex_groups.new(name='mixamorig:RightHandIndex1')
_vg = ob_corpo_003.vertex_groups.new(name='mixamorig:RightHandIndex2')
_vg = ob_corpo_003.vertex_groups.new(name='mixamorig:RightHandIndex3')
_vg = ob_corpo_003.vertex_groups.new(name='mixamorig:RightHandMiddle1')
_vg = ob_corpo_003.vertex_groups.new(name='mixamorig:RightHandMiddle2')
_vg = ob_corpo_003.vertex_groups.new(name='mixamorig:RightHandMiddle3')
_vg = ob_corpo_003.vertex_groups.new(name='mixamorig:RightHandRing1')
_vg = ob_corpo_003.vertex_groups.new(name='mixamorig:RightHandRing2')
_vg = ob_corpo_003.vertex_groups.new(name='mixamorig:RightHandRing3')
_vg = ob_corpo_003.vertex_groups.new(name='mixamorig:RightHandPinky1')
_vg = ob_corpo_003.vertex_groups.new(name='mixamorig:RightHandPinky2')
_vg = ob_corpo_003.vertex_groups.new(name='mixamorig:RightHandPinky3')
_vg = ob_corpo_003.vertex_groups.new(name='mixamorig:LeftUpLeg')
_vg = ob_corpo_003.vertex_groups.new(name='mixamorig:LeftLeg')
_vg = ob_corpo_003.vertex_groups.new(name='mixamorig:LeftFoot')
_vg = ob_corpo_003.vertex_groups.new(name='mixamorig:LeftToeBase')
_vg = ob_corpo_003.vertex_groups.new(name='mixamorig:RightUpLeg')
_vg = ob_corpo_003.vertex_groups.new(name='mixamorig:RightLeg')
_vg = ob_corpo_003.vertex_groups.new(name='mixamorig:RightFoot')
_vg = ob_corpo_003.vertex_groups.new(name='mixamorig:RightToeBase')
_m = ob_corpo_003.modifiers.new('Armature', 'ARMATURE')
ob_camera.location = (0.07161, -11.56, 2.915)
ob_camera.rotation_euler = (1.557, 1.796e-07, 0.002928)
ob_camera.color = (0.8, 0.8, 0.8, 1.0)
ob_camera.lineart.crease_threshold = 0.0
ob_lamp_002.location = (4.076, 1.005, 5.904)
ob_lamp_002.rotation_euler = (0.6503, 0.05522, 1.866)
ob_lamp_002.color = (0.8, 0.8, 0.8, 1.0)
ob_lamp_002.lineart.crease_threshold = 0.0
ob_camera_001.location = (0.0798, -6.872, 1.415)
ob_camera_001.rotation_euler = (1.557, 1.781e-07, 0.002928)
ob_camera_001.color = (0.8, 0.8, 0.8, 1.0)
ob_camera_001.lineart.crease_threshold = 0.0
ob_lamp_001.location = (4.076, 1.005, 5.904)
ob_lamp_001.rotation_euler = (0.6503, 0.05522, 1.866)
ob_lamp_001.color = (0.8, 0.8, 0.8, 1.0)
ob_lamp_001.lineart.crease_threshold = 0.0
ob_lamp.location = (4.076, 1.005, 5.904)
ob_lamp.rotation_euler = (0.6503, 0.05522, 1.866)
ob_lamp.lock_rotations_4d = False
ob_lamp.empty_display_type = 'ARROWS'
ob_lamp.color = (0.0, 0.0, 0.0, 0.0)
ob_lamp.lineart.crease_threshold = 0.0

# ---- collection membership
col_collection_1.objects.link(ob_corpo_003)
col_collection_1.objects.link(ob_camera)
col_collection_1.objects.link(ob_lamp_002)
col_collection_1.objects.link(ob_camera_001)
col_collection_1.objects.link(ob_lamp_001)
col_collection_1.objects.link(ob_lamp)

# ---- scene / render settings (as saved in the file)
scene.camera = ob_camera_001
scene.frame_start = 1; scene.frame_end = 41; scene.frame_set(1)
scene.render.engine = 'BLENDER_EEVEE_NEXT'
scene.render.resolution_percentage = 50
scene.render.fps = 30
scene.render.dither_intensity = 0.0
scene.cycles.use_denoising = False
scene.cycles.samples = 128
scene.cycles.sampling_pattern = 'TABULATED_SOBOL'
scene.cycles.use_adaptive_sampling = False
scene.cycles.use_light_tree = False
scene.cycles.blur_glossy = 0.0
scene.cycles.sample_clamp_indirect = 0.0
scene.view_settings.view_transform = 'Standard'
bpy.context.view_layer.update()
